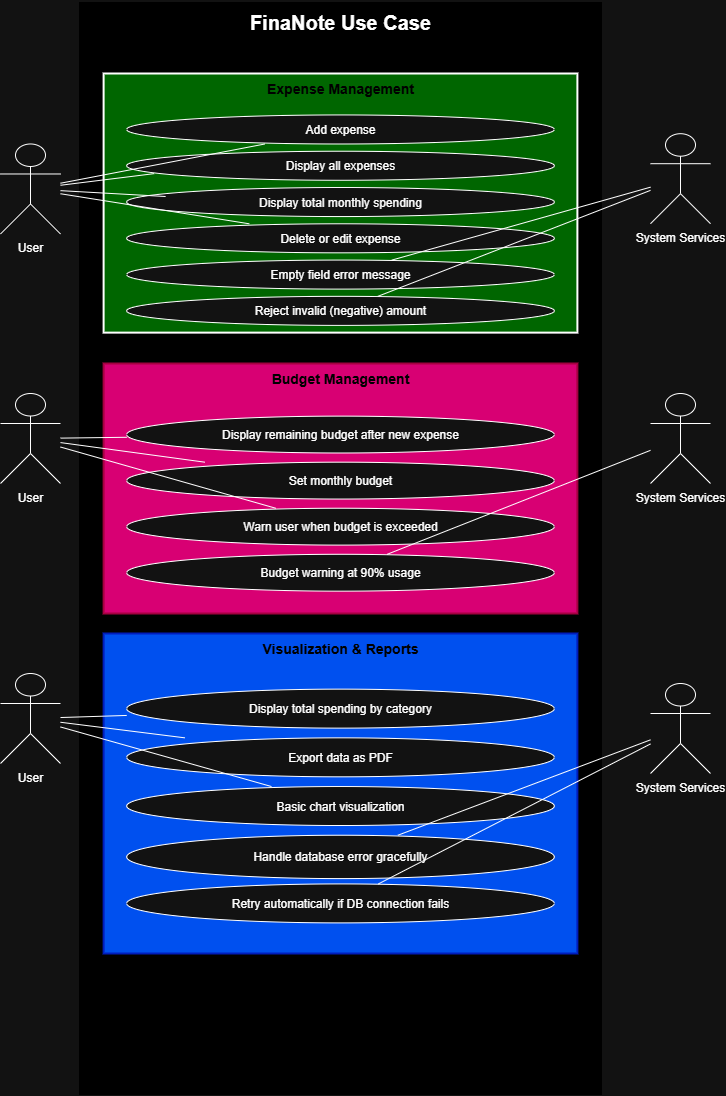

The diagram above was exported from draw.io. Its source (the exported page's mxGraphModel, read from the mxfile embedded in the PNG):
<mxGraphModel dx="1103" dy="727" grid="1" gridSize="10" guides="1" tooltips="1" connect="1" arrows="0" fold="1" page="1" pageScale="1" pageWidth="1200" pageHeight="2000" math="0" shadow="0">
  <root>
    <mxCell id="0" />
    <mxCell id="1" parent="0" />
    <mxCell id="sysBoundary" value="" style="shape=rectangle;whiteSpace=wrap;html=1;strokeWidth=3;fillColor=#000000;strokeColor=#000000;" parent="1" vertex="1">
      <mxGeometry x="170" y="20" width="520" height="1090" as="geometry" />
    </mxCell>
    <mxCell id="title" value="FinaNote Use Case" style="text;align=center;verticalAlign=top;fontSize=20;fontStyle=1;shadow=1;fontColor=#FFFFFF;" parent="sysBoundary" vertex="1">
      <mxGeometry width="520" height="32.7" as="geometry" />
    </mxCell>
    <mxCell id="mod1" value="" style="shape=rectangle;whiteSpace=wrap;html=1;strokeWidth=2;fillColor=#006600;" parent="sysBoundary" vertex="1">
      <mxGeometry x="23.11111111111111" y="70" width="473.77777777777777" height="259.13" as="geometry" />
    </mxCell>
    <mxCell id="mod1Title" value="Expense Management" style="text;align=center;fontSize=14;fontStyle=1;fontColor=#000000;" parent="mod1" vertex="1">
      <mxGeometry width="473.77777777777777" height="31.095599999999997" as="geometry" />
    </mxCell>
    <mxCell id="F1" value="Add expense" style="shape=ellipse;whiteSpace=wrap;html=1;" parent="mod1" vertex="1">
      <mxGeometry x="23.11111111111111" y="41.4608" width="427.55555555555554" height="29.02256" as="geometry" />
    </mxCell>
    <mxCell id="F3" value="Display all expenses" style="shape=ellipse;whiteSpace=wrap;html=1;" parent="mod1" vertex="1">
      <mxGeometry x="23.11111111111111" y="77.73899999999999" width="427.55555555555554" height="29.02256" as="geometry" />
    </mxCell>
    <mxCell id="F4" value="Display total monthly spending" style="shape=ellipse;whiteSpace=wrap;html=1;" parent="mod1" vertex="1">
      <mxGeometry x="23.11111111111111" y="114.01719999999999" width="427.55555555555554" height="29.02256" as="geometry" />
    </mxCell>
    <mxCell id="F7" value="Delete or edit expense" style="shape=ellipse;whiteSpace=wrap;html=1;" parent="mod1" vertex="1">
      <mxGeometry x="23.11111111111111" y="150.2954" width="427.55555555555554" height="29.02256" as="geometry" />
    </mxCell>
    <mxCell id="E1" value="Empty field error message" style="shape=ellipse;whiteSpace=wrap;html=1;" parent="mod1" vertex="1">
      <mxGeometry x="23.11111111111111" y="186.5736" width="427.55555555555554" height="29.02256" as="geometry" />
    </mxCell>
    <mxCell id="E4" value="Reject invalid (negative) amount" style="shape=ellipse;whiteSpace=wrap;html=1;" parent="mod1" vertex="1">
      <mxGeometry x="23.11111111111111" y="222.8518" width="427.55555555555554" height="29.02256" as="geometry" />
    </mxCell>
    <mxCell id="mod2" value="" style="shape=rectangle;whiteSpace=wrap;html=1;strokeWidth=2;fillColor=#d80073;fontColor=#ffffff;strokeColor=#A50040;" parent="sysBoundary" vertex="1">
      <mxGeometry x="23.11111111111111" y="360" width="473.77777777777777" height="250.01" as="geometry" />
    </mxCell>
    <mxCell id="mod2Title" value="Budget Management" style="text;align=center;fontSize=14;fontStyle=1;fontColor=#000000;" parent="mod2" vertex="1">
      <mxGeometry width="473.77777777777777" height="39.47526315789473" as="geometry" />
    </mxCell>
    <mxCell id="F2" value="Display remaining budget after new expense" style="shape=ellipse;whiteSpace=wrap;html=1;" parent="mod2" vertex="1">
      <mxGeometry x="23.11111111111111" y="52.63368421052631" width="427.55555555555554" height="36.84357894736842" as="geometry" />
    </mxCell>
    <mxCell id="F5" value="Set monthly budget" style="shape=ellipse;whiteSpace=wrap;html=1;" parent="mod2" vertex="1">
      <mxGeometry x="23.11111111111111" y="98.68815789473685" width="427.55555555555554" height="36.84357894736842" as="geometry" />
    </mxCell>
    <mxCell id="F6" value="Warn user when budget is exceeded" style="shape=ellipse;whiteSpace=wrap;html=1;" parent="mod2" vertex="1">
      <mxGeometry x="23.11111111111111" y="144.74263157894734" width="427.55555555555554" height="36.84357894736842" as="geometry" />
    </mxCell>
    <mxCell id="E5" value="Budget warning at 90% usage" style="shape=ellipse;whiteSpace=wrap;html=1;" parent="mod2" vertex="1">
      <mxGeometry x="23.11111111111111" y="190.7971052631579" width="427.55555555555554" height="36.84357894736842" as="geometry" />
    </mxCell>
    <mxCell id="mod3" value="" style="shape=rectangle;whiteSpace=wrap;html=1;strokeWidth=2;fillColor=#0050ef;fontColor=#ffffff;strokeColor=#001DBC;" parent="sysBoundary" vertex="1">
      <mxGeometry x="23.11111111111111" y="630" width="473.77777777777777" height="320" as="geometry" />
    </mxCell>
    <mxCell id="mod3Title" value="Visualization &amp; Reports" style="text;align=center;fontSize=14;fontStyle=1;fontColor=#000000;" parent="mod3" vertex="1">
      <mxGeometry width="473.77777777777777" height="41.73913043478261" as="geometry" />
    </mxCell>
    <mxCell id="F8" value="Display total spending by category" style="shape=ellipse;whiteSpace=wrap;html=1;" parent="mod3" vertex="1">
      <mxGeometry x="23.11111111111111" y="55.65217391304348" width="427.55555555555554" height="38.95652173913043" as="geometry" />
    </mxCell>
    <mxCell id="F9" value="Export data as PDF" style="shape=ellipse;whiteSpace=wrap;html=1;" parent="mod3" vertex="1">
      <mxGeometry x="23.11111111111111" y="104.34782608695653" width="427.55555555555554" height="38.95652173913043" as="geometry" />
    </mxCell>
    <mxCell id="F10" value="Basic chart visualization" style="shape=ellipse;whiteSpace=wrap;html=1;" parent="mod3" vertex="1">
      <mxGeometry x="23.11111111111111" y="153.04347826086956" width="427.55555555555554" height="38.95652173913043" as="geometry" />
    </mxCell>
    <mxCell id="E2" value="Handle database error gracefully" style="shape=ellipse;whiteSpace=wrap;html=1;" parent="mod3" vertex="1">
      <mxGeometry x="23.11111111111111" y="201.73657758276826" width="427.55555555555554" height="43.33721579577184" as="geometry" />
    </mxCell>
    <mxCell id="E3" value="Retry automatically if DB connection fails" style="shape=ellipse;whiteSpace=wrap;html=1;" parent="mod3" vertex="1">
      <mxGeometry x="23.11111111111111" y="250.43478260869566" width="427.55555555555554" height="38.95652173913043" as="geometry" />
    </mxCell>
    <mxCell id="user1" value="User" style="shape=umlActor;verticalLabelPosition=bottom;verticalAlign=top;fontSize=12;" parent="1" vertex="1">
      <mxGeometry x="90" y="160.48" width="60" height="90" as="geometry" />
    </mxCell>
    <mxCell id="system1" value="System Services" style="shape=umlActor;verticalLabelPosition=bottom;verticalAlign=top;fontSize=12;" parent="1" vertex="1">
      <mxGeometry x="740" y="150.2" width="60" height="90" as="geometry" />
    </mxCell>
    <mxCell id="edge1" style="endArrow=none;" parent="1" source="user1" target="F1" edge="1">
      <mxGeometry relative="1" as="geometry" />
    </mxCell>
    <mxCell id="edge2" style="endArrow=none;entryX=0.064;entryY=0.772;entryDx=0;entryDy=0;entryPerimeter=0;" parent="1" source="user1" target="F3" edge="1">
      <mxGeometry relative="1" as="geometry" />
    </mxCell>
    <mxCell id="edge3" style="endArrow=none;entryX=0.091;entryY=0.31;entryDx=0;entryDy=0;entryPerimeter=0;" parent="1" source="user1" target="F4" edge="1">
      <mxGeometry relative="1" as="geometry" />
    </mxCell>
    <mxCell id="edge4" style="endArrow=none;" parent="1" source="user1" target="F7" edge="1">
      <mxGeometry relative="1" as="geometry" />
    </mxCell>
    <mxCell id="edge5" style="endArrow=none;" parent="1" source="system1" target="E1" edge="1">
      <mxGeometry relative="1" as="geometry" />
    </mxCell>
    <mxCell id="edge6" style="endArrow=none;" parent="1" source="system1" target="E4" edge="1">
      <mxGeometry relative="1" as="geometry" />
    </mxCell>
    <mxCell id="user2" value="User" style="shape=umlActor;verticalLabelPosition=bottom;verticalAlign=top;fontSize=12;" parent="1" vertex="1">
      <mxGeometry x="90" y="410" width="60" height="90" as="geometry" />
    </mxCell>
    <mxCell id="system2" value="System Services" style="shape=umlActor;verticalLabelPosition=bottom;verticalAlign=top;fontSize=12;" parent="1" vertex="1">
      <mxGeometry x="740" y="410" width="60" height="90" as="geometry" />
    </mxCell>
    <mxCell id="edge7" style="endArrow=none;" parent="1" source="user2" target="F2" edge="1">
      <mxGeometry relative="1" as="geometry" />
    </mxCell>
    <mxCell id="edge8" style="endArrow=none;" parent="1" source="user2" target="F5" edge="1">
      <mxGeometry relative="1" as="geometry" />
    </mxCell>
    <mxCell id="edge9" style="endArrow=none;" parent="1" source="user2" target="F6" edge="1">
      <mxGeometry relative="1" as="geometry" />
    </mxCell>
    <mxCell id="edge10" style="endArrow=none;" parent="1" source="system2" target="E5" edge="1">
      <mxGeometry relative="1" as="geometry" />
    </mxCell>
    <mxCell id="user3" value="User" style="shape=umlActor;verticalLabelPosition=bottom;verticalAlign=top;fontSize=12;" parent="1" vertex="1">
      <mxGeometry x="90" y="690" width="60" height="90" as="geometry" />
    </mxCell>
    <mxCell id="system3" value="System Services" style="shape=umlActor;verticalLabelPosition=bottom;verticalAlign=top;fontSize=12;" parent="1" vertex="1">
      <mxGeometry x="740" y="700" width="60" height="90" as="geometry" />
    </mxCell>
    <mxCell id="edge11" style="endArrow=none;" parent="1" source="user3" target="F8" edge="1">
      <mxGeometry relative="1" as="geometry" />
    </mxCell>
    <mxCell id="edge12" style="endArrow=none;" parent="1" source="user3" target="F9" edge="1">
      <mxGeometry relative="1" as="geometry" />
    </mxCell>
    <mxCell id="edge13" style="endArrow=none;" parent="1" source="user3" target="F10" edge="1">
      <mxGeometry relative="1" as="geometry" />
    </mxCell>
    <mxCell id="edge14" style="endArrow=none;" parent="1" source="system3" target="E2" edge="1">
      <mxGeometry relative="1" as="geometry" />
    </mxCell>
    <mxCell id="edge15" style="endArrow=none;" parent="1" source="system3" target="E3" edge="1">
      <mxGeometry relative="1" as="geometry" />
    </mxCell>
  </root>
</mxGraphModel>